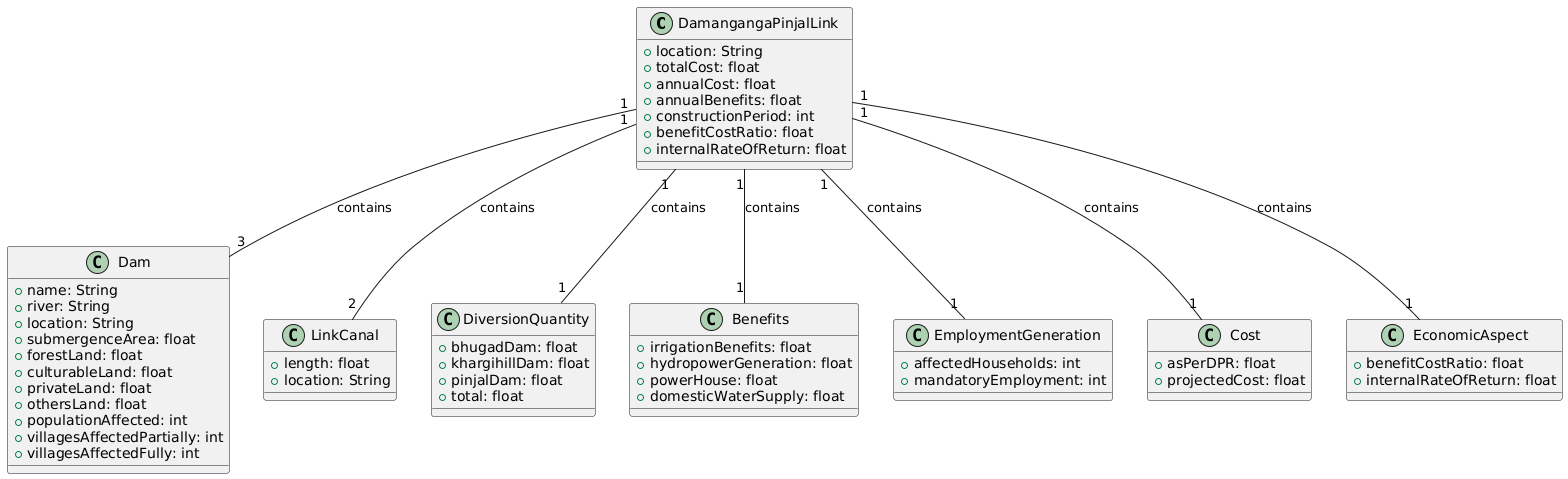

The diagram above was rendered by PlantUML. Its source (embedded in the PNG):
@startuml
class DamangangaPinjalLink {
    +location: String
    +totalCost: float
    +annualCost: float
    +annualBenefits: float
    +constructionPeriod: int
    +benefitCostRatio: float
    +internalRateOfReturn: float
}

class Dam {
    +name: String
    +river: String
    +location: String
    +submergenceArea: float
    +forestLand: float
    +culturableLand: float
    +privateLand: float
    +othersLand: float
    +populationAffected: int
    +villagesAffectedPartially: int
    +villagesAffectedFully: int
}

class LinkCanal {
    +length: float
    +location: String
}

class DiversionQuantity {
    +bhugadDam: float
    +khargihillDam: float
    +pinjalDam: float
    +total: float
}

class Benefits {
    +irrigationBenefits: float
    +hydropowerGeneration: float
    +powerHouse: float
    +domesticWaterSupply: float
}

class EmploymentGeneration {
    +affectedHouseholds: int
    +mandatoryEmployment: int
}

class Cost {
    +asPerDPR: float
    +projectedCost: float
}

class EconomicAspect {
    +benefitCostRatio: float
    +internalRateOfReturn: float
}

DamangangaPinjalLink "1" -- "3" Dam : contains
DamangangaPinjalLink "1" -- "2" LinkCanal : contains
DamangangaPinjalLink "1" -- "1" DiversionQuantity : contains
DamangangaPinjalLink "1" -- "1" Benefits : contains
DamangangaPinjalLink "1" -- "1" EmploymentGeneration : contains
DamangangaPinjalLink "1" -- "1" Cost : contains
DamangangaPinjalLink "1" -- "1" EconomicAspect : contains
@enduml